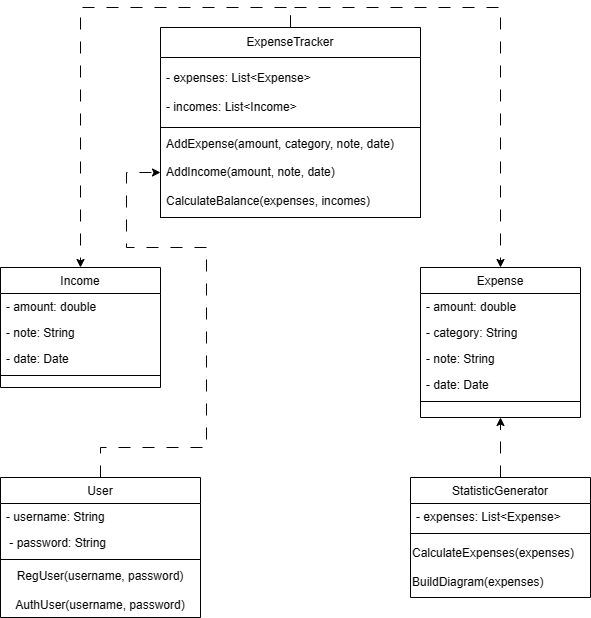

The diagram above was exported from draw.io. Its source (the exported page's mxGraphModel, read from the mxfile embedded in the PNG):
<mxGraphModel dx="1042" dy="582" grid="1" gridSize="10" guides="1" tooltips="1" connect="1" arrows="1" fold="1" page="1" pageScale="1" pageWidth="827" pageHeight="1169" math="0" shadow="0">
  <root>
    <mxCell id="WIyWlLk6GJQsqaUBKTNV-0" />
    <mxCell id="WIyWlLk6GJQsqaUBKTNV-1" parent="WIyWlLk6GJQsqaUBKTNV-0" />
    <mxCell id="zkfFHV4jXpPFQw0GAbJ--0" value="Income" style="swimlane;fontStyle=0;align=center;verticalAlign=top;childLayout=stackLayout;horizontal=1;startSize=26;horizontalStack=0;resizeParent=1;resizeLast=0;collapsible=1;marginBottom=0;rounded=0;shadow=0;strokeWidth=1;" parent="WIyWlLk6GJQsqaUBKTNV-1" vertex="1">
      <mxGeometry x="124" y="280" width="160" height="120" as="geometry">
        <mxRectangle x="230" y="140" width="160" height="26" as="alternateBounds" />
      </mxGeometry>
    </mxCell>
    <mxCell id="zkfFHV4jXpPFQw0GAbJ--1" value="- amount: double" style="text;align=left;verticalAlign=top;spacingLeft=4;spacingRight=4;overflow=hidden;rotatable=0;points=[[0,0.5],[1,0.5]];portConstraint=eastwest;" parent="zkfFHV4jXpPFQw0GAbJ--0" vertex="1">
      <mxGeometry y="26" width="160" height="26" as="geometry" />
    </mxCell>
    <mxCell id="zkfFHV4jXpPFQw0GAbJ--2" value="- note: String " style="text;align=left;verticalAlign=top;spacingLeft=4;spacingRight=4;overflow=hidden;rotatable=0;points=[[0,0.5],[1,0.5]];portConstraint=eastwest;rounded=0;shadow=0;html=0;" parent="zkfFHV4jXpPFQw0GAbJ--0" vertex="1">
      <mxGeometry y="52" width="160" height="26" as="geometry" />
    </mxCell>
    <mxCell id="zkfFHV4jXpPFQw0GAbJ--3" value="- date: Date" style="text;align=left;verticalAlign=top;spacingLeft=4;spacingRight=4;overflow=hidden;rotatable=0;points=[[0,0.5],[1,0.5]];portConstraint=eastwest;rounded=0;shadow=0;html=0;" parent="zkfFHV4jXpPFQw0GAbJ--0" vertex="1">
      <mxGeometry y="78" width="160" height="26" as="geometry" />
    </mxCell>
    <mxCell id="zkfFHV4jXpPFQw0GAbJ--4" value="" style="line;html=1;strokeWidth=1;align=left;verticalAlign=middle;spacingTop=-1;spacingLeft=3;spacingRight=3;rotatable=0;labelPosition=right;points=[];portConstraint=eastwest;" parent="zkfFHV4jXpPFQw0GAbJ--0" vertex="1">
      <mxGeometry y="104" width="160" height="8" as="geometry" />
    </mxCell>
    <mxCell id="cNtT4PU6PB9yddVn7InJ-7" style="edgeStyle=orthogonalEdgeStyle;rounded=0;orthogonalLoop=1;jettySize=auto;html=1;exitX=0.5;exitY=0;exitDx=0;exitDy=0;entryX=0.5;entryY=1;entryDx=0;entryDy=0;dashed=1;dashPattern=12 12;" parent="WIyWlLk6GJQsqaUBKTNV-1" source="zkfFHV4jXpPFQw0GAbJ--6" target="zkfFHV4jXpPFQw0GAbJ--17" edge="1">
      <mxGeometry relative="1" as="geometry" />
    </mxCell>
    <mxCell id="zkfFHV4jXpPFQw0GAbJ--6" value="StatisticGenerator" style="swimlane;fontStyle=0;align=center;verticalAlign=top;childLayout=stackLayout;horizontal=1;startSize=26;horizontalStack=0;resizeParent=1;resizeLast=0;collapsible=1;marginBottom=0;rounded=0;shadow=0;strokeWidth=1;" parent="WIyWlLk6GJQsqaUBKTNV-1" vertex="1">
      <mxGeometry x="534" y="490" width="180" height="120" as="geometry">
        <mxRectangle x="130" y="380" width="160" height="26" as="alternateBounds" />
      </mxGeometry>
    </mxCell>
    <mxCell id="zkfFHV4jXpPFQw0GAbJ--7" value="- expenses: List&lt;Expense&gt;" style="text;align=left;verticalAlign=top;spacingLeft=4;spacingRight=4;overflow=hidden;rotatable=0;points=[[0,0.5],[1,0.5]];portConstraint=eastwest;" parent="zkfFHV4jXpPFQw0GAbJ--6" vertex="1">
      <mxGeometry y="26" width="180" height="26" as="geometry" />
    </mxCell>
    <mxCell id="zkfFHV4jXpPFQw0GAbJ--9" value="" style="line;html=1;strokeWidth=1;align=left;verticalAlign=middle;spacingTop=-1;spacingLeft=3;spacingRight=3;rotatable=0;labelPosition=right;points=[];portConstraint=eastwest;" parent="zkfFHV4jXpPFQw0GAbJ--6" vertex="1">
      <mxGeometry y="52" width="180" height="8" as="geometry" />
    </mxCell>
    <mxCell id="cNtT4PU6PB9yddVn7InJ-5" value="CalculateExpenses(expenses)&lt;br&gt;&lt;br&gt;BuildDiagram(expenses)" style="text;html=1;strokeColor=none;fillColor=none;align=left;verticalAlign=middle;whiteSpace=wrap;rounded=0;" parent="zkfFHV4jXpPFQw0GAbJ--6" vertex="1">
      <mxGeometry y="60" width="180" height="60" as="geometry" />
    </mxCell>
    <mxCell id="zkfFHV4jXpPFQw0GAbJ--17" value="Expense" style="swimlane;fontStyle=0;align=center;verticalAlign=top;childLayout=stackLayout;horizontal=1;startSize=26;horizontalStack=0;resizeParent=1;resizeLast=0;collapsible=1;marginBottom=0;rounded=0;shadow=0;strokeWidth=1;" parent="WIyWlLk6GJQsqaUBKTNV-1" vertex="1">
      <mxGeometry x="544" y="280" width="160" height="150" as="geometry">
        <mxRectangle x="550" y="140" width="160" height="26" as="alternateBounds" />
      </mxGeometry>
    </mxCell>
    <mxCell id="zkfFHV4jXpPFQw0GAbJ--18" value="- amount: double" style="text;align=left;verticalAlign=top;spacingLeft=4;spacingRight=4;overflow=hidden;rotatable=0;points=[[0,0.5],[1,0.5]];portConstraint=eastwest;" parent="zkfFHV4jXpPFQw0GAbJ--17" vertex="1">
      <mxGeometry y="26" width="160" height="26" as="geometry" />
    </mxCell>
    <mxCell id="zkfFHV4jXpPFQw0GAbJ--19" value="- category: String" style="text;align=left;verticalAlign=top;spacingLeft=4;spacingRight=4;overflow=hidden;rotatable=0;points=[[0,0.5],[1,0.5]];portConstraint=eastwest;rounded=0;shadow=0;html=0;" parent="zkfFHV4jXpPFQw0GAbJ--17" vertex="1">
      <mxGeometry y="52" width="160" height="26" as="geometry" />
    </mxCell>
    <mxCell id="zkfFHV4jXpPFQw0GAbJ--20" value="- note: String" style="text;align=left;verticalAlign=top;spacingLeft=4;spacingRight=4;overflow=hidden;rotatable=0;points=[[0,0.5],[1,0.5]];portConstraint=eastwest;rounded=0;shadow=0;html=0;" parent="zkfFHV4jXpPFQw0GAbJ--17" vertex="1">
      <mxGeometry y="78" width="160" height="26" as="geometry" />
    </mxCell>
    <mxCell id="zkfFHV4jXpPFQw0GAbJ--21" value="- date: Date" style="text;align=left;verticalAlign=top;spacingLeft=4;spacingRight=4;overflow=hidden;rotatable=0;points=[[0,0.5],[1,0.5]];portConstraint=eastwest;rounded=0;shadow=0;html=0;" parent="zkfFHV4jXpPFQw0GAbJ--17" vertex="1">
      <mxGeometry y="104" width="160" height="26" as="geometry" />
    </mxCell>
    <mxCell id="zkfFHV4jXpPFQw0GAbJ--23" value="" style="line;html=1;strokeWidth=1;align=left;verticalAlign=middle;spacingTop=-1;spacingLeft=3;spacingRight=3;rotatable=0;labelPosition=right;points=[];portConstraint=eastwest;" parent="zkfFHV4jXpPFQw0GAbJ--17" vertex="1">
      <mxGeometry y="130" width="160" height="8" as="geometry" />
    </mxCell>
    <mxCell id="cNtT4PU6PB9yddVn7InJ-8" style="edgeStyle=orthogonalEdgeStyle;rounded=0;orthogonalLoop=1;jettySize=auto;html=1;exitX=0.5;exitY=0;exitDx=0;exitDy=0;entryX=0.5;entryY=0;entryDx=0;entryDy=0;dashed=1;dashPattern=12 12;" parent="WIyWlLk6GJQsqaUBKTNV-1" source="cNtT4PU6PB9yddVn7InJ-1" target="zkfFHV4jXpPFQw0GAbJ--0" edge="1">
      <mxGeometry relative="1" as="geometry" />
    </mxCell>
    <mxCell id="cNtT4PU6PB9yddVn7InJ-9" style="edgeStyle=orthogonalEdgeStyle;rounded=0;orthogonalLoop=1;jettySize=auto;html=1;exitX=0.5;exitY=0;exitDx=0;exitDy=0;entryX=0.5;entryY=0;entryDx=0;entryDy=0;dashed=1;dashPattern=12 12;" parent="WIyWlLk6GJQsqaUBKTNV-1" source="cNtT4PU6PB9yddVn7InJ-1" target="zkfFHV4jXpPFQw0GAbJ--17" edge="1">
      <mxGeometry relative="1" as="geometry" />
    </mxCell>
    <mxCell id="cNtT4PU6PB9yddVn7InJ-1" value="ExpenseTracker" style="swimlane;fontStyle=0;childLayout=stackLayout;horizontal=1;startSize=30;horizontalStack=0;resizeParent=1;resizeParentMax=0;resizeLast=0;collapsible=1;marginBottom=0;whiteSpace=wrap;html=1;" parent="WIyWlLk6GJQsqaUBKTNV-1" vertex="1">
      <mxGeometry x="284" y="40" width="260" height="190" as="geometry" />
    </mxCell>
    <mxCell id="cNtT4PU6PB9yddVn7InJ-2" value="- expenses: List&amp;lt;Expense&amp;gt;&lt;br&gt;&lt;br&gt;- incomes: List&amp;lt;Income&amp;gt;" style="text;strokeColor=none;fillColor=none;align=left;verticalAlign=middle;spacingLeft=4;spacingRight=4;overflow=hidden;points=[[0,0.5],[1,0.5]];portConstraint=eastwest;rotatable=0;whiteSpace=wrap;html=1;" parent="cNtT4PU6PB9yddVn7InJ-1" vertex="1">
      <mxGeometry y="30" width="260" height="70" as="geometry" />
    </mxCell>
    <mxCell id="cNtT4PU6PB9yddVn7InJ-4" value="AddExpense(amount, category, note, date)&lt;br&gt;&lt;br&gt;AddIncome(amount, note, date)&lt;br&gt;&lt;br&gt;CalculateBalance(expenses, incomes)" style="text;strokeColor=default;fillColor=none;align=left;verticalAlign=middle;spacingLeft=4;spacingRight=4;overflow=hidden;points=[[0,0.5],[1,0.5]];portConstraint=eastwest;rotatable=0;whiteSpace=wrap;html=1;" parent="cNtT4PU6PB9yddVn7InJ-1" vertex="1">
      <mxGeometry y="100" width="260" height="90" as="geometry" />
    </mxCell>
    <mxCell id="HeLLlpukpbj3QiZb1wz2-6" style="edgeStyle=orthogonalEdgeStyle;rounded=0;orthogonalLoop=1;jettySize=auto;html=1;exitX=0.5;exitY=0;exitDx=0;exitDy=0;entryX=0;entryY=0.5;entryDx=0;entryDy=0;dashed=1;dashPattern=12 12;" edge="1" parent="WIyWlLk6GJQsqaUBKTNV-1" source="HeLLlpukpbj3QiZb1wz2-0" target="cNtT4PU6PB9yddVn7InJ-4">
      <mxGeometry relative="1" as="geometry">
        <Array as="points">
          <mxPoint x="224" y="460" />
          <mxPoint x="330" y="460" />
          <mxPoint x="330" y="260" />
          <mxPoint x="250" y="260" />
          <mxPoint x="250" y="185" />
        </Array>
      </mxGeometry>
    </mxCell>
    <mxCell id="HeLLlpukpbj3QiZb1wz2-0" value="User" style="swimlane;fontStyle=0;align=center;verticalAlign=top;childLayout=stackLayout;horizontal=1;startSize=26;horizontalStack=0;resizeParent=1;resizeLast=0;collapsible=1;marginBottom=0;rounded=0;shadow=0;strokeWidth=1;" vertex="1" parent="WIyWlLk6GJQsqaUBKTNV-1">
      <mxGeometry x="124" y="490" width="200" height="140" as="geometry">
        <mxRectangle x="230" y="140" width="160" height="26" as="alternateBounds" />
      </mxGeometry>
    </mxCell>
    <mxCell id="HeLLlpukpbj3QiZb1wz2-1" value="- username: String  " style="text;align=left;verticalAlign=top;spacingLeft=4;spacingRight=4;overflow=hidden;rotatable=0;points=[[0,0.5],[1,0.5]];portConstraint=eastwest;" vertex="1" parent="HeLLlpukpbj3QiZb1wz2-0">
      <mxGeometry y="26" width="200" height="26" as="geometry" />
    </mxCell>
    <mxCell id="HeLLlpukpbj3QiZb1wz2-2" value=" - password: String" style="text;align=left;verticalAlign=top;spacingLeft=4;spacingRight=4;overflow=hidden;rotatable=0;points=[[0,0.5],[1,0.5]];portConstraint=eastwest;rounded=0;shadow=0;html=0;" vertex="1" parent="HeLLlpukpbj3QiZb1wz2-0">
      <mxGeometry y="52" width="200" height="26" as="geometry" />
    </mxCell>
    <mxCell id="HeLLlpukpbj3QiZb1wz2-4" value="" style="line;html=1;strokeWidth=1;align=left;verticalAlign=middle;spacingTop=-1;spacingLeft=3;spacingRight=3;rotatable=0;labelPosition=right;points=[];portConstraint=eastwest;" vertex="1" parent="HeLLlpukpbj3QiZb1wz2-0">
      <mxGeometry y="78" width="200" height="8" as="geometry" />
    </mxCell>
    <mxCell id="HeLLlpukpbj3QiZb1wz2-5" value="RegUser(username, password)&lt;br&gt;&lt;br&gt;AuthUser(username, password)" style="text;html=1;align=center;verticalAlign=middle;whiteSpace=wrap;rounded=0;" vertex="1" parent="HeLLlpukpbj3QiZb1wz2-0">
      <mxGeometry y="86" width="200" height="54" as="geometry" />
    </mxCell>
  </root>
</mxGraphModel>